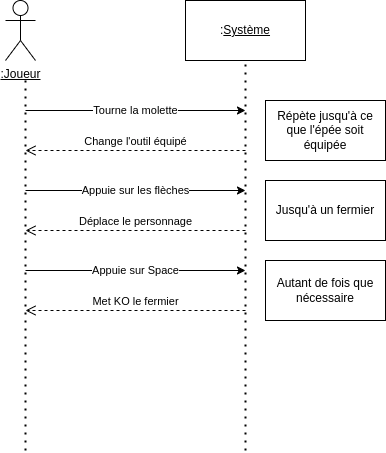

The diagram above was exported from draw.io. Its source (the exported page's mxGraphModel, read from the mxfile embedded in the PNG):
<mxGraphModel dx="1117" dy="599" grid="1" gridSize="10" guides="1" tooltips="1" connect="1" arrows="1" fold="1" page="1" pageScale="1" pageWidth="827" pageHeight="1169" math="0" shadow="0">
  <root>
    <mxCell id="0" />
    <mxCell id="1" parent="0" />
    <mxCell id="9cVVG8Hc8uX6vp-Z-1fv-1" value="&lt;u&gt;:Joueur&lt;/u&gt;" style="shape=umlActor;verticalLabelPosition=bottom;verticalAlign=top;html=1;outlineConnect=0;" parent="1" vertex="1">
      <mxGeometry x="130" y="130" width="30" height="60" as="geometry" />
    </mxCell>
    <mxCell id="9cVVG8Hc8uX6vp-Z-1fv-2" value=":&lt;u&gt;Système&lt;/u&gt;" style="rounded=0;whiteSpace=wrap;html=1;" parent="1" vertex="1">
      <mxGeometry x="310" y="130" width="120" height="60" as="geometry" />
    </mxCell>
    <mxCell id="9cVVG8Hc8uX6vp-Z-1fv-3" value="" style="endArrow=none;dashed=1;html=1;dashPattern=1 3;strokeWidth=2;rounded=0;entryX=0.5;entryY=1;entryDx=0;entryDy=0;" parent="1" target="9cVVG8Hc8uX6vp-Z-1fv-2" edge="1">
      <mxGeometry width="50" height="50" relative="1" as="geometry">
        <mxPoint x="370" y="580" as="sourcePoint" />
        <mxPoint x="480" y="290" as="targetPoint" />
      </mxGeometry>
    </mxCell>
    <mxCell id="9cVVG8Hc8uX6vp-Z-1fv-4" value="" style="endArrow=none;dashed=1;html=1;dashPattern=1 3;strokeWidth=2;rounded=0;" parent="1" edge="1">
      <mxGeometry width="50" height="50" relative="1" as="geometry">
        <mxPoint x="150" y="580" as="sourcePoint" />
        <mxPoint x="150" y="210" as="targetPoint" />
      </mxGeometry>
    </mxCell>
    <mxCell id="9cVVG8Hc8uX6vp-Z-1fv-5" value="" style="endArrow=classic;html=1;rounded=0;" parent="1" edge="1">
      <mxGeometry relative="1" as="geometry">
        <mxPoint x="150" y="240" as="sourcePoint" />
        <mxPoint x="370" y="240" as="targetPoint" />
      </mxGeometry>
    </mxCell>
    <mxCell id="9cVVG8Hc8uX6vp-Z-1fv-6" value="Tourne la molette" style="edgeLabel;resizable=0;html=1;;align=center;verticalAlign=middle;" parent="9cVVG8Hc8uX6vp-Z-1fv-5" connectable="0" vertex="1">
      <mxGeometry relative="1" as="geometry" />
    </mxCell>
    <mxCell id="9cVVG8Hc8uX6vp-Z-1fv-9" value="Répète jusqu'à ce que l'épée soit équipée" style="rounded=0;whiteSpace=wrap;html=1;" parent="1" vertex="1">
      <mxGeometry x="390" y="230" width="120" height="60" as="geometry" />
    </mxCell>
    <mxCell id="9cVVG8Hc8uX6vp-Z-1fv-10" value="" style="endArrow=classic;html=1;rounded=0;" parent="1" edge="1">
      <mxGeometry relative="1" as="geometry">
        <mxPoint x="150" y="320" as="sourcePoint" />
        <mxPoint x="370" y="320" as="targetPoint" />
      </mxGeometry>
    </mxCell>
    <mxCell id="9cVVG8Hc8uX6vp-Z-1fv-11" value="Appuie sur les flèches" style="edgeLabel;resizable=0;html=1;;align=center;verticalAlign=middle;" parent="9cVVG8Hc8uX6vp-Z-1fv-10" connectable="0" vertex="1">
      <mxGeometry relative="1" as="geometry" />
    </mxCell>
    <mxCell id="9cVVG8Hc8uX6vp-Z-1fv-14" value="Jusqu'à un fermier" style="rounded=0;whiteSpace=wrap;html=1;" parent="1" vertex="1">
      <mxGeometry x="390" y="310" width="120" height="60" as="geometry" />
    </mxCell>
    <mxCell id="9cVVG8Hc8uX6vp-Z-1fv-15" value="" style="endArrow=classic;html=1;rounded=0;" parent="1" edge="1">
      <mxGeometry relative="1" as="geometry">
        <mxPoint x="150" y="400" as="sourcePoint" />
        <mxPoint x="370" y="400" as="targetPoint" />
      </mxGeometry>
    </mxCell>
    <mxCell id="9cVVG8Hc8uX6vp-Z-1fv-16" value="Appuie sur Space" style="edgeLabel;resizable=0;html=1;;align=center;verticalAlign=middle;" parent="9cVVG8Hc8uX6vp-Z-1fv-15" connectable="0" vertex="1">
      <mxGeometry relative="1" as="geometry" />
    </mxCell>
    <mxCell id="9cVVG8Hc8uX6vp-Z-1fv-19" value="Autant de fois que nécessaire" style="rounded=0;whiteSpace=wrap;html=1;" parent="1" vertex="1">
      <mxGeometry x="390" y="390" width="120" height="60" as="geometry" />
    </mxCell>
    <mxCell id="PYY3Rkz9FS3FT8CHQmMX-1" value="Met KO le fermier" style="html=1;verticalAlign=bottom;endArrow=open;dashed=1;endSize=8;curved=0;rounded=0;" edge="1" parent="1">
      <mxGeometry relative="1" as="geometry">
        <mxPoint x="370" y="440" as="sourcePoint" />
        <mxPoint x="150" y="440" as="targetPoint" />
      </mxGeometry>
    </mxCell>
    <mxCell id="PYY3Rkz9FS3FT8CHQmMX-2" value="Déplace le personnage" style="html=1;verticalAlign=bottom;endArrow=open;dashed=1;endSize=8;curved=0;rounded=0;" edge="1" parent="1">
      <mxGeometry relative="1" as="geometry">
        <mxPoint x="370" y="360" as="sourcePoint" />
        <mxPoint x="150" y="360" as="targetPoint" />
      </mxGeometry>
    </mxCell>
    <mxCell id="PYY3Rkz9FS3FT8CHQmMX-3" value="Change l'outil équipé" style="html=1;verticalAlign=bottom;endArrow=open;dashed=1;endSize=8;curved=0;rounded=0;" edge="1" parent="1">
      <mxGeometry relative="1" as="geometry">
        <mxPoint x="370" y="280" as="sourcePoint" />
        <mxPoint x="150" y="280" as="targetPoint" />
      </mxGeometry>
    </mxCell>
  </root>
</mxGraphModel>